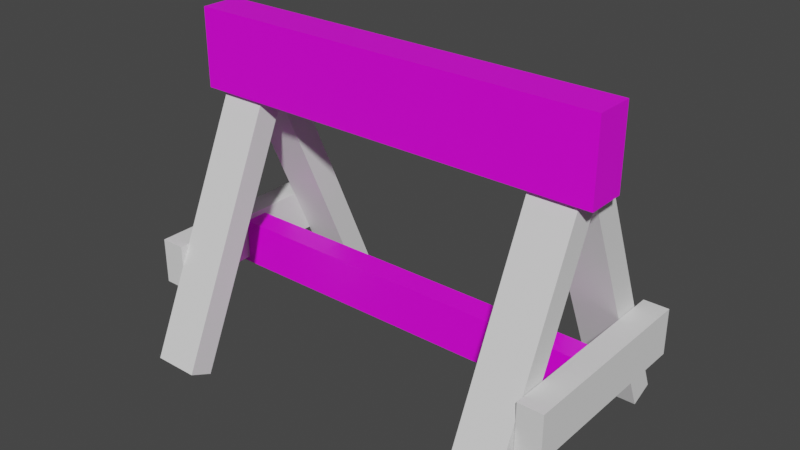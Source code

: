 # Source: Roadblock.blend  (saved by Blender 3.1.7; exported with 4.5.12 LTS)
import bpy
from mathutils import Matrix  # noqa: F401  (used for matrix-valued properties, if any)

bpy.ops.wm.read_factory_settings(use_empty=True)
scene = bpy.context.scene
scene.name = 'Scene'

# ---- collections
col_collection = bpy.data.collections.new('Collection'); scene.collection.children.link(col_collection)

# ---- images (referenced by path relative to the original .blend; pixels are not part of the script)
import os
ASSET_DIR = os.environ.get("B2B_ASSET_DIR", "")  # directory of the original .blend (textures are referenced by path, not embedded)
HERE = os.path.dirname(os.path.abspath(__file__))  # packed textures are extracted next to this script under _unpacked/

def load_image(name, relpath, width, height, colorspace="sRGB"):
    """Load a texture the original file referenced (path relative to the .blend, or extracted next to this script)."""
    p = next((c for c in (os.path.join(HERE, relpath), os.path.join(ASSET_DIR, relpath)) if relpath and os.path.exists(c)), "")
    if p:
        img = bpy.data.images.load(p, check_existing=True)
        img.name = name
    else:  # same state as the original file: an image datablock whose file is absent (Cycles renders it pink)
        img = bpy.data.images.new(name, width, height)
        img.source = "FILE"
        img.filepath = "//" + (relpath or name)
    img.colorspace_settings.name = colorspace
    return img
img_roadblock_uv_png = load_image('roadblock_uv.png', 'roadblock_uv.png', 1024, 1024, 'sRGB')

# ---- materials (node trees are filled in below, after node groups)
mat_material_001 = bpy.data.materials.new('Material.001')
mat_material_001.alpha_threshold = 0.0
mat_material_001.use_transparent_shadow = False
mat_material_001.line_color = (0.0, 0.0, 0.0, 1.0)

# ---- material node trees
mat_material_001.use_nodes = True; mat_material_001.node_tree.nodes.clear()
_N = mat_material_001.node_tree.nodes; _L = mat_material_001.node_tree.links
n0 = _N.new('ShaderNodeBsdfPrincipled'); n0.name = 'Principled BSDF'; n0.location = (65, 321)
n0.distribution = 'GGX'
n0.subsurface_method = 'RANDOM_WALK_SKIN'
n0.inputs[2].default_value = 0.4
n0.inputs[3].default_value = 1.45
n0.inputs[27].default_value = (0.0, 0.0, 0.0, 1.0)
n0.inputs[28].default_value = 1.0
n1 = _N.new('ShaderNodeOutputMaterial'); n1.name = 'Material Output'; n1.location = (508, 339)
n2 = _N.new('ShaderNodeTexImage'); n2.name = 'Image Texture'; n2.location = (61, 665)
n2.image = img_roadblock_uv_png
_L.new(n0.outputs[0], n1.inputs[0])
_L.new(n2.outputs[0], n0.inputs[0])
n1.is_active_output = True

# ---- world
world_world = bpy.data.worlds.new('World'); scene.world = world_world
world_world.use_nodes = True; world_world.node_tree.nodes.clear()
_N = world_world.node_tree.nodes; _L = world_world.node_tree.links
n0 = _N.new('ShaderNodeOutputWorld'); n0.name = 'World Output'; n0.location = (300, 300)
n1 = _N.new('ShaderNodeBackground'); n1.name = 'Background'; n1.location = (10, 300)
n1.inputs[0].default_value = (0.05088, 0.05088, 0.05088, 1.0)
_L.new(n1.outputs[0], n0.inputs[0])
n0.is_active_output = True
world_world.color = (0.05088, 0.05088, 0.05088)
world_world.use_sun_shadow = False
world_world.sun_shadow_jitter_overblur = 0.0

# ---- meshes
me_cube_001 = bpy.data.meshes.new('Cube.001')
me_cube_001.from_pydata([(-1.0, -2.014, 0.4966), (-1.0, 2.014, 0.4966), (-1.0, -2.014, -0.4966), (-1.0, 2.014, -0.4966), (1.0, -2.014, 0.4966), (1.0, 2.014, 0.4966), (1.0, -2.014, -0.4966), (1.0, 2.014, -0.4966)], [], [(0, 1, 3, 2), (2, 3, 7, 6), (6, 7, 5, 4), (4, 5, 1, 0), (2, 6, 4, 0), (7, 3, 1, 5)])
_uv = me_cube_001.uv_layers.new(name='UVMap')
_uv.uv.foreach_set('vector', [0.2951, 0.3891, 0.2951, 0.445, 0.2451, 0.4465, 0.2451, 0.3906, 0.327, 0.4559, 0.3255, 0.3923, 0.386, 0.3908, 0.3875, 0.4544, 0.4176, 0.4558, 0.4145, 0.3875, 0.4614, 0.3875, 0.4645, 0.4558, 0.001329, 0.9995, 0.001329, 0.8785, 0.8742, 0.8785, 0.8742, 0.9995, 0.2232, 0.3693, 0.2201, 0.4516, 0.1638, 0.4531, 0.1669, 0.3709, 0.1458, 0.3763, 0.1458, 0.457, 0.06476, 0.457, 0.06476, 0.3763])
me_cube_001.materials.append(mat_material_001)
me_cube_001.use_remesh_fix_poles = True
me_cube_001.use_remesh_preserve_attributes = False
me_cube_001.update()
me_cube_002 = bpy.data.meshes.new('Cube.002')
me_cube_002.from_pydata([(-0.1583, 11.11, -2.112), (0.1583, 11.11, -2.112), (-0.1583, 10.28, -3.093), (0.1583, 10.28, -3.093), (-0.1583, -10.28, 3.093), (0.1583, -10.28, 3.093), (-0.1583, -11.11, 2.112), (0.1583, -11.11, 2.112)], [], [(0, 1, 3, 2), (2, 3, 7, 6), (6, 7, 5, 4), (4, 5, 1, 0), (2, 6, 4, 0), (7, 3, 1, 5)])
_uv = me_cube_002.uv_layers.new(name='UVMap')
_uv.uv.foreach_set('vector', [0.375, 0.0, 0.625, 0.0, 0.625, 0.25, 0.375, 0.25, 0.375, 0.25, 0.625, 0.25, 0.625, 0.5, 0.375, 0.5, 0.375, 0.5, 0.625, 0.5, 0.625, 0.75, 0.375, 0.75, 0.375, 0.75, 0.625, 0.75, 0.625, 1.0, 0.375, 1.0, 0.125, 0.5, 0.375, 0.5, 0.375, 0.75, 0.125, 0.75, 0.625, 0.5, 0.875, 0.5, 0.875, 0.75, 0.625, 0.75])
me_cube_002.use_remesh_fix_poles = True
me_cube_002.use_remesh_preserve_attributes = False
me_cube_002.update()
me_cube_003 = bpy.data.meshes.new('Cube.003')
me_cube_003.from_pydata([(-0.1583, 11.11, -2.112), (0.1583, 11.11, -2.112), (-0.1583, 10.28, -3.093), (0.1583, 10.28, -3.093), (-0.1583, -10.28, 3.093), (0.1583, -10.28, 3.093), (-0.1583, -11.11, 2.112), (0.1583, -11.11, 2.112)], [], [(0, 1, 3, 2), (2, 3, 7, 6), (6, 7, 5, 4), (4, 5, 1, 0), (2, 6, 4, 0), (7, 3, 1, 5)])
_uv = me_cube_003.uv_layers.new(name='UVMap')
_uv.uv.foreach_set('vector', [0.375, 0.0, 0.625, 0.0, 0.625, 0.25, 0.375, 0.25, 0.375, 0.25, 0.625, 0.25, 0.625, 0.5, 0.375, 0.5, 0.375, 0.5, 0.625, 0.5, 0.625, 0.75, 0.375, 0.75, 0.375, 0.75, 0.625, 0.75, 0.625, 1.0, 0.375, 1.0, 0.125, 0.5, 0.375, 0.5, 0.375, 0.75, 0.125, 0.75, 0.625, 0.5, 0.875, 0.5, 0.875, 0.75, 0.625, 0.75])
me_cube_003.use_remesh_fix_poles = True
me_cube_003.use_remesh_preserve_attributes = False
me_cube_003.update()
me_cube_004 = bpy.data.meshes.new('Cube.004')
me_cube_004.from_pydata([(-0.1583, -10.38, -2.992), (0.1583, -10.38, -2.992), (-0.1583, -11.18, -2.004), (0.1583, -11.18, -2.004), (-0.1583, 11.18, 2.004), (0.1583, 11.18, 2.004), (-0.1583, 10.38, 2.992), (0.1583, 10.38, 2.992)], [], [(0, 1, 3, 2), (2, 3, 7, 6), (6, 7, 5, 4), (4, 5, 1, 0), (2, 6, 4, 0), (7, 3, 1, 5)])
_uv = me_cube_004.uv_layers.new(name='UVMap')
_uv.uv.foreach_set('vector', [0.375, 0.0, 0.625, 0.0, 0.625, 0.25, 0.375, 0.25, 0.375, 0.25, 0.625, 0.25, 0.625, 0.5, 0.375, 0.5, 0.375, 0.5, 0.625, 0.5, 0.625, 0.75, 0.375, 0.75, 0.375, 0.75, 0.625, 0.75, 0.625, 1.0, 0.375, 1.0, 0.125, 0.5, 0.375, 0.5, 0.375, 0.75, 0.125, 0.75, 0.625, 0.5, 0.875, 0.5, 0.875, 0.75, 0.625, 0.75])
me_cube_004.use_remesh_fix_poles = True
me_cube_004.use_remesh_preserve_attributes = False
me_cube_004.update()
me_cube_005 = bpy.data.meshes.new('Cube.005')
me_cube_005.from_pydata([(-0.1583, -10.38, -2.992), (0.1583, -10.38, -2.992), (-0.1583, -11.18, -2.004), (0.1583, -11.18, -2.004), (-0.1583, 11.18, 2.004), (0.1583, 11.18, 2.004), (-0.1583, 10.38, 2.992), (0.1583, 10.38, 2.992)], [], [(0, 1, 3, 2), (2, 3, 7, 6), (6, 7, 5, 4), (4, 5, 1, 0), (2, 6, 4, 0), (7, 3, 1, 5)])
_uv = me_cube_005.uv_layers.new(name='UVMap')
_uv.uv.foreach_set('vector', [0.375, 0.0, 0.625, 0.0, 0.625, 0.25, 0.375, 0.25, 0.375, 0.25, 0.625, 0.25, 0.625, 0.5, 0.375, 0.5, 0.375, 0.5, 0.625, 0.5, 0.625, 0.75, 0.375, 0.75, 0.375, 0.75, 0.625, 0.75, 0.625, 1.0, 0.375, 1.0, 0.125, 0.5, 0.375, 0.5, 0.375, 0.75, 0.125, 0.75, 0.625, 0.5, 0.875, 0.5, 0.875, 0.75, 0.625, 0.75])
me_cube_005.use_remesh_fix_poles = True
me_cube_005.use_remesh_preserve_attributes = False
me_cube_005.update()
me_cube_006 = bpy.data.meshes.new('Cube.006')
me_cube_006.from_pydata([(-0.1269, -1.858, -4.24), (-0.1269, 1.858, -4.24), (0.1269, -1.858, -4.24), (0.1269, 1.858, -4.24), (-0.1269, -1.858, 4.24), (-0.1269, 1.858, 4.24), (0.1269, -1.858, 4.24), (0.1269, 1.858, 4.24)], [], [(0, 1, 3, 2), (2, 3, 7, 6), (6, 7, 5, 4), (4, 5, 1, 0), (2, 6, 4, 0), (7, 3, 1, 5)])
_uv = me_cube_006.uv_layers.new(name='UVMap')
_uv.uv.foreach_set('vector', [0.375, 0.0, 0.625, 0.0, 0.625, 0.25, 0.375, 0.25, 0.375, 0.25, 0.625, 0.25, 0.625, 0.5, 0.375, 0.5, 0.375, 0.5, 0.625, 0.5, 0.625, 0.75, 0.375, 0.75, 0.375, 0.75, 0.625, 0.75, 0.625, 1.0, 0.375, 1.0, 0.125, 0.5, 0.375, 0.5, 0.375, 0.75, 0.125, 0.75, 0.625, 0.5, 0.875, 0.5, 0.875, 0.75, 0.625, 0.75])
me_cube_006.use_remesh_fix_poles = True
me_cube_006.use_remesh_preserve_attributes = False
me_cube_006.update()
me_cube_007 = bpy.data.meshes.new('Cube.007')
me_cube_007.from_pydata([(-0.1269, -1.858, -4.24), (-0.1269, 1.858, -4.24), (0.1269, -1.858, -4.24), (0.1269, 1.858, -4.24), (-0.1269, -1.858, 4.24), (-0.1269, 1.858, 4.24), (0.1269, -1.858, 4.24), (0.1269, 1.858, 4.24)], [], [(0, 1, 3, 2), (2, 3, 7, 6), (6, 7, 5, 4), (4, 5, 1, 0), (2, 6, 4, 0), (7, 3, 1, 5)])
_uv = me_cube_007.uv_layers.new(name='UVMap')
_uv.uv.foreach_set('vector', [0.375, 0.0, 0.625, 0.0, 0.625, 0.25, 0.375, 0.25, 0.375, 0.25, 0.625, 0.25, 0.625, 0.5, 0.375, 0.5, 0.375, 0.5, 0.625, 0.5, 0.625, 0.75, 0.375, 0.75, 0.375, 0.75, 0.625, 0.75, 0.625, 1.0, 0.375, 1.0, 0.125, 0.5, 0.375, 0.5, 0.375, 0.75, 0.125, 0.75, 0.625, 0.5, 0.875, 0.5, 0.875, 0.75, 0.625, 0.75])
me_cube_007.use_remesh_fix_poles = True
me_cube_007.use_remesh_preserve_attributes = False
me_cube_007.update()
me_cube_008 = bpy.data.meshes.new('Cube.008')
me_cube_008.from_pydata([(-1.0, -1.858, 0.5381), (-1.0, 1.858, 0.5381), (-1.0, -1.858, -0.5381), (-1.0, 1.858, -0.5381), (1.0, -1.858, 0.5381), (1.0, 1.858, 0.5381), (1.0, -1.858, -0.5381), (1.0, 1.858, -0.5381)], [], [(0, 1, 3, 2), (2, 3, 7, 6), (6, 7, 5, 4), (4, 5, 1, 0), (2, 6, 4, 0), (7, 3, 1, 5)])
_uv = me_cube_008.uv_layers.new(name='UVMap')
_uv.uv.foreach_set('vector', [0.2825, 0.4155, 0.2825, 0.4801, 0.23, 0.4785, 0.23, 0.4139, 0.03565, 0.4739, 0.03565, 0.4232, 0.07859, 0.4232, 0.07859, 0.4739, 0.3166, 0.4553, 0.3166, 0.3937, 0.366, 0.3937, 0.366, 0.4553, 0.001085, 0.9994, 0.001085, 0.879, 0.7277, 0.879, 0.7277, 0.9994, 0.1375, 0.4196, 0.1375, 0.4734, 0.09431, 0.4734, 0.09431, 0.4196, 0.1982, 0.4336, 0.1982, 0.4812, 0.1597, 0.4812, 0.1597, 0.4336])
me_cube_008.materials.append(mat_material_001)
me_cube_008.use_remesh_fix_poles = True
me_cube_008.use_remesh_preserve_attributes = False
me_cube_008.update()

# ---- objects
ob_top = bpy.data.objects.new('Top', me_cube_001)
ob_leg_left_front = bpy.data.objects.new('Leg_Left_Front', me_cube_002)
ob_leg_right_front = bpy.data.objects.new('Leg-Right_Front', me_cube_003)
ob_leg_right_back = bpy.data.objects.new('Leg_Right_Back', me_cube_004)
ob_leg_left_back = bpy.data.objects.new('Leg_Left_Back', me_cube_005)
ob_side_left = bpy.data.objects.new('Side_Left', me_cube_006)
ob_side_right = bpy.data.objects.new('Side_Right', me_cube_007)
ob_middle = bpy.data.objects.new('MIddle', me_cube_008)

# ---- transforms, parenting, visibility, modifiers, constraints
ob_top.location = (2.328e-10, 0.0, 4.927)
ob_top.rotation_euler = (1.571, -0.0, 0.0)
ob_top.scale = (3.566, 0.3312, 0.6669)
ob_top.material_slots[0].link = 'OBJECT'; ob_top.material_slots[0].material = mat_material_001
ob_leg_left_front.location = (-2.907, -0.8847, 2.237)
ob_leg_left_front.rotation_euler = (1.571, -0.0, 0.0)
ob_leg_left_front.scale = (2.499, 0.2129, 0.3957)
ob_leg_right_front.location = (2.907, -0.8847, 2.237)
ob_leg_right_front.rotation_euler = (1.571, -0.0, 0.0)
ob_leg_right_front.scale = (2.499, 0.2129, 0.3957)
ob_leg_right_back.location = (2.907, 1.26, 2.237)
ob_leg_right_back.rotation_euler = (1.571, -0.0, 0.0)
ob_leg_right_back.scale = (2.499, 0.2129, 0.3957)
ob_leg_left_back.location = (-2.907, 1.26, 2.237)
ob_leg_left_back.rotation_euler = (1.571, -0.0, 0.0)
ob_leg_left_back.scale = (2.499, 0.2129, 0.3957)
ob_side_left.location = (-3.516, 0.2315, 1.472)
ob_side_left.rotation_euler = (1.571, -0.0, 0.0)
ob_side_left.scale = (-1.678, 0.2129, 0.3957)
ob_side_right.location = (3.528, 0.2315, 1.472)
ob_side_right.rotation_euler = (1.571, -0.0, 0.0)
ob_side_right.scale = (-1.678, 0.2129, 0.3957)
ob_middle.location = (2.328e-10, 0.2315, 1.381)
ob_middle.rotation_euler = (1.571, -0.0, 0.0)
ob_middle.scale = (3.566, 0.2129, 0.3957)

# ---- collection membership
col_collection.objects.link(ob_top)
col_collection.objects.link(ob_leg_left_front)
col_collection.objects.link(ob_leg_right_front)
col_collection.objects.link(ob_leg_right_back)
col_collection.objects.link(ob_leg_left_back)
col_collection.objects.link(ob_side_left)
col_collection.objects.link(ob_side_right)
col_collection.objects.link(ob_middle)

# ---- scene / render settings (as saved in the file)
scene.frame_start = 1; scene.frame_end = 250; scene.frame_set(1)
scene.render.engine = 'BLENDER_EEVEE_NEXT'
scene.cycles.sampling_pattern = 'TABULATED_SOBOL'
scene.cycles.use_light_tree = False
scene.view_settings.view_transform = 'Filmic'
bpy.context.view_layer.update()

# ---- added for rendering (the .blend has no active camera and no usable light): camera, sun
cam_auto = bpy.data.cameras.new('AutoCamera')
cam_auto.lens = 50.0
cam_auto.sensor_width = 36.0
cam_auto.clip_end = 1000.0
ob_auto_camera = bpy.data.objects.new('AutoCamera', cam_auto)
scene.collection.objects.link(ob_auto_camera)
ob_auto_camera.location = (9.68468, -11.4464, 10.4687)
ob_auto_camera.rotation_euler = (1.09748, -7.21219e-08, 0.694738)
scene.camera = ob_auto_camera
light_auto_sun = bpy.data.lights.new('AutoSun', 'SUN')
light_auto_sun.energy = 3.0
light_auto_sun.angle = 0.0523599
ob_auto_sun = bpy.data.objects.new('AutoSun', light_auto_sun)
scene.collection.objects.link(ob_auto_sun)
ob_auto_sun.rotation_euler = (0.872665, 0.174533, 0.523599)
bpy.context.view_layer.update()
